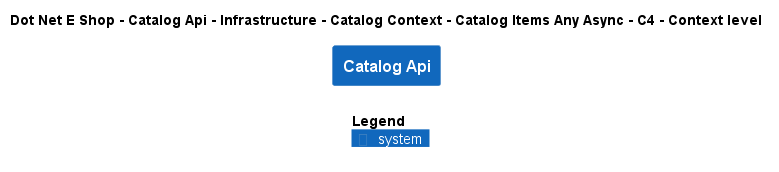

The diagram above was rendered by PlantUML. Its source (embedded in the PNG):
@startuml
!include ..\..\..\..\..\..\..\..\..\.c4s\C4_Context.puml

AddElementTag("c4interflow:lifecycle:new", $bgColor=green, $fontColor=#ffffff, $borderColor=green, $shadowing="False")
AddElementTag("c4interflow:lifecycle:changed", $bgColor=orange, $fontColor=#ffffff, $borderColor=orange, $shadowing="False")
AddElementTag("c4interflow:lifecycle:removed", $bgColor=red, $fontColor=#ffffff, $borderColor=red, $shadowing="False")

AddRelTag("c4interflow:lifecycle:new", $textColor=green, $lineColor=green)
AddRelTag("c4interflow:lifecycle:changed", $textColor=orange, $lineColor=orange)
AddRelTag("c4interflow:lifecycle:removed", $textColor=red, $lineColor=red)

SHOW_PERSON_PORTRAIT()
LAYOUT_TOP_DOWN()

skinparam linetype polyline

title Dot Net E Shop - Catalog Api - Infrastructure - Catalog Context - Catalog Items Any Async - C4 - Context level

System(DotNetEShop.SoftwareSystems.CatalogApi, "Catalog Api", "")



SHOW_LEGEND()
@enduml